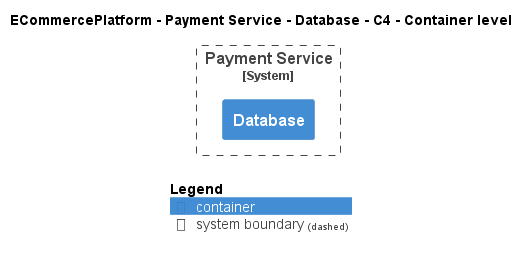

The diagram above was rendered by PlantUML. Its source (embedded in the PNG):
@startuml
!include ..\..\..\..\..\.c4s\C4_Container.puml

AddElementTag("c4interflow:lifecycle:new", $bgColor=green, $fontColor=#ffffff, $borderColor=green, $shadowing="False")
AddElementTag("c4interflow:lifecycle:changed", $bgColor=orange, $fontColor=#ffffff, $borderColor=orange, $shadowing="False")
AddElementTag("c4interflow:lifecycle:removed", $bgColor=red, $fontColor=#ffffff, $borderColor=red, $shadowing="False")

AddRelTag("c4interflow:lifecycle:new", $textColor=green, $lineColor=green)
AddRelTag("c4interflow:lifecycle:changed", $textColor=orange, $lineColor=orange)
AddRelTag("c4interflow:lifecycle:removed", $textColor=red, $lineColor=red)

SHOW_PERSON_PORTRAIT()
LAYOUT_TOP_DOWN()

skinparam linetype polyline

title ECommercePlatform - Payment Service - Database - C4 - Container level


System_Boundary(ECommercePlatform.SoftwareSystems.PaymentService, "Payment Service") {
    Container(ECommercePlatform.SoftwareSystems.PaymentService.Containers.Database, "Database", "", "")
}



SHOW_LEGEND()
@enduml